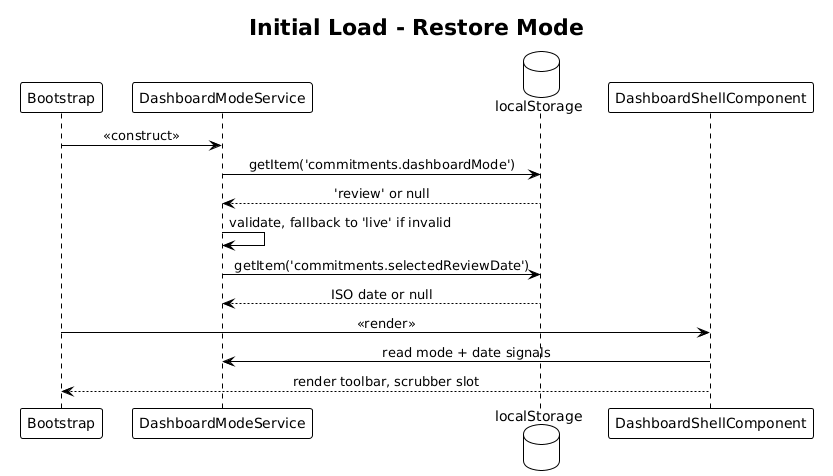

The diagram above was rendered by PlantUML. Its source (embedded in the PNG):
@startuml
!theme plain
skinparam sequenceMessageAlign center

title Initial Load - Restore Mode

participant Bootstrap as B
participant DashboardModeService as Svc
database localStorage as LS
participant DashboardShellComponent as Shell

B -> Svc: <<construct>>
Svc -> LS: getItem('commitments.dashboardMode')
LS --> Svc: 'review' or null
Svc -> Svc: validate, fallback to 'live' if invalid
Svc -> LS: getItem('commitments.selectedReviewDate')
LS --> Svc: ISO date or null
B -> Shell: <<render>>
Shell -> Svc: read mode + date signals
Shell --> B: render toolbar, scrubber slot
@enduml